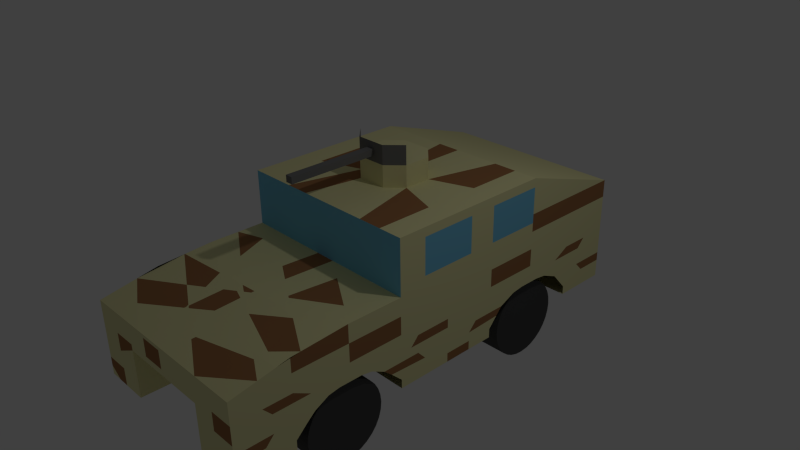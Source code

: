 # Source: Humvee.blend  (saved by Blender 2.74.0; exported with 4.5.12 LTS)
import bpy
from mathutils import Matrix  # noqa: F401  (used for matrix-valued properties, if any)

bpy.ops.wm.read_factory_settings(use_empty=True)
scene = bpy.context.scene
scene.name = 'Scene'

# ---- collections
col_collection_1 = bpy.data.collections.new('Collection 1'); scene.collection.children.link(col_collection_1)

# ---- materials (node trees are filled in below, after node groups)
mat_material = bpy.data.materials.new('Material')
mat_material.alpha_threshold = 0.0
mat_material.use_transparent_shadow = False
mat_material.diffuse_color = (0.8, 0.7652, 0.4087, 1.0)
mat_material.roughness = 0.5
mat_material.line_color = (0.0, 0.0, 0.0, 1.0)
mat_window = bpy.data.materials.new('Window')
mat_window.alpha_threshold = 0.0
mat_window.use_transparent_shadow = False
mat_window.diffuse_color = (0.2013, 0.5659, 0.8, 1.0)
mat_window.roughness = 0.5
mat_tire = bpy.data.materials.new('Tire')
mat_tire.alpha_threshold = 0.0
mat_tire.use_transparent_shadow = False
mat_tire.diffuse_color = (0.07324, 0.07324, 0.07324, 1.0)
mat_tire.roughness = 0.5
mat_gun = bpy.data.materials.new('Gun')
mat_gun.alpha_threshold = 0.0
mat_gun.use_transparent_shadow = False
mat_gun.diffuse_color = (0.1789, 0.1789, 0.1789, 1.0)
mat_gun.roughness = 0.5
mat_material_001 = bpy.data.materials.new('Material.001')
mat_material_001.alpha_threshold = 0.0
mat_material_001.use_transparent_shadow = False
mat_material_001.diffuse_color = (0.3506, 0.1682, 0.07216, 1.0)
mat_material_001.roughness = 0.5

# ---- material node trees

# ---- world
world_world = bpy.data.worlds.new('World'); scene.world = world_world
world_world.color = (0.05088, 0.05088, 0.05088)
world_world.use_sun_shadow = False
world_world.sun_shadow_jitter_overblur = 0.0
world_world.cycles.sampling_method = 'MANUAL'
world_world.cycles.sample_map_resolution = 256

# ---- cameras
cam_camera = bpy.data.cameras.new('Camera')
cam_camera.clip_end = 100.0
cam_camera.lens = 35.0
cam_camera.sensor_width = 32.0
cam_camera.sensor_height = 18.0
cam_camera.ortho_scale = 7.314
cam_camera.dof.focus_distance = 0.0
cam_camera.dof.aperture_fstop = 128.0

# ---- lights
light_lamp = bpy.data.lights.new('Lamp', 'POINT')
light_lamp.transmission_factor = 0.0
light_lamp.cutoff_distance = 30.0
light_lamp.energy = 100.0
light_lamp.shadow_buffer_clip_start = 1.001
light_lamp.shadow_soft_size = 0.1
light_lamp.shadow_maximum_resolution = 0.006
light_lamp.use_absolute_resolution = True
light_lamp.cycles.use_multiple_importance_sampling = False

# ---- meshes
me_cube_002 = bpy.data.meshes.new('Cube.002')
me_cube_002.from_pydata([(-0.9031, 2.111, -1.095), (-0.5601, 2.111, -1.095), (-0.9031, 2.1, -1.201), (-0.5601, 2.1, -1.201), (-0.9031, 2.069, -1.304), (-0.5601, 2.069, -1.304), (-0.9031, 2.019, -1.398), (-0.5601, 2.019, -1.398), (-0.9031, 1.951, -1.481), (-0.5601, 1.951, -1.481), (-0.9031, 1.868, -1.548), (-0.5601, 1.868, -1.548), (-0.9031, 1.774, -1.599), (-0.5601, 1.774, -1.599), (-0.9031, 1.672, -1.63), (-0.5601, 1.672, -1.63), (-0.9031, 1.565, -1.64), (-0.5601, 1.565, -1.64), (-0.9031, 1.459, -1.63), (-0.5601, 1.459, -1.63), (-0.9031, 1.357, -1.599), (-0.5601, 1.357, -1.599), (-0.9031, 1.263, -1.548), (-0.5601, 1.263, -1.548), (-0.9031, 1.18, -1.481), (-0.5601, 1.18, -1.481), (-0.9031, 1.112, -1.398), (-0.5601, 1.112, -1.398), (-0.9031, 1.062, -1.304), (-0.5601, 1.062, -1.304), (-0.9031, 1.031, -1.201), (-0.5601, 1.031, -1.201), (-0.9031, 1.02, -1.095), (-0.5601, 1.02, -1.095), (-0.9031, 1.031, -0.9887), (-0.5601, 1.031, -0.9887), (-0.9031, 1.062, -0.8864), (-0.5601, 1.062, -0.8864), (-0.9031, 1.112, -0.7921), (-0.5601, 1.112, -0.7921), (-0.9031, 1.18, -0.7095), (-0.5601, 1.18, -0.7095), (-0.9031, 1.263, -0.6417), (-0.5601, 1.263, -0.6417), (-0.9031, 1.357, -0.5913), (-0.5601, 1.357, -0.5913), (-0.9031, 1.459, -0.5603), (-0.5601, 1.459, -0.5603), (-0.9031, 1.565, -0.5498), (-0.5601, 1.565, -0.5498), (-0.9031, 1.672, -0.5603), (-0.5601, 1.672, -0.5603), (-0.9031, 1.774, -0.5913), (-0.5601, 1.774, -0.5913), (-0.9031, 1.868, -0.6417), (-0.5601, 1.868, -0.6417), (-0.9031, 1.951, -0.7095), (-0.5601, 1.951, -0.7095), (-0.9031, 2.019, -0.7921), (-0.5601, 2.019, -0.7921), (-0.9031, 2.069, -0.8864), (-0.5601, 2.069, -0.8864), (-0.9031, 2.1, -0.9887), (-0.5601, 2.1, -0.9887), (0.5995, 2.111, -1.095), (0.9425, 2.111, -1.095), (0.5995, 2.1, -1.201), (0.9425, 2.1, -1.201), (0.5995, 2.069, -1.304), (0.9425, 2.069, -1.304), (0.5995, 2.019, -1.398), (0.9425, 2.019, -1.398), (0.5995, 1.951, -1.481), (0.9425, 1.951, -1.481), (0.5995, 1.868, -1.548), (0.9425, 1.868, -1.548), (0.5995, 1.774, -1.599), (0.9425, 1.774, -1.599), (0.5995, 1.672, -1.63), (0.9425, 1.672, -1.63), (0.5995, 1.565, -1.64), (0.9425, 1.565, -1.64), (0.5995, 1.459, -1.63), (0.9425, 1.459, -1.63), (0.5995, 1.357, -1.599), (0.9425, 1.357, -1.599), (0.5995, 1.263, -1.548), (0.9425, 1.263, -1.548), (0.5995, 1.18, -1.481), (0.9425, 1.18, -1.481), (0.5995, 1.112, -1.398), (0.9425, 1.112, -1.398), (0.5995, 1.062, -1.304), (0.9425, 1.062, -1.304), (0.5995, 1.031, -1.201), (0.9425, 1.031, -1.201), (0.5995, 1.02, -1.095), (0.9425, 1.02, -1.095), (0.5995, 1.031, -0.9887), (0.9425, 1.031, -0.9887), (0.5995, 1.062, -0.8864), (0.9425, 1.062, -0.8864), (0.5995, 1.112, -0.7921), (0.9425, 1.112, -0.7921), (0.5995, 1.18, -0.7095), (0.9425, 1.18, -0.7095), (0.5995, 1.263, -0.6417), (0.9425, 1.263, -0.6417), (0.5995, 1.357, -0.5913), (0.9425, 1.357, -0.5913), (0.5995, 1.459, -0.5603), (0.9425, 1.459, -0.5603), (0.5995, 1.565, -0.5498), (0.9425, 1.565, -0.5498), (0.5995, 1.672, -0.5603), (0.9425, 1.672, -0.5603), (0.5995, 1.774, -0.5913), (0.9425, 1.774, -0.5913), (0.5995, 1.868, -0.6417), (0.9425, 1.868, -0.6417), (0.5995, 1.951, -0.7095), (0.9425, 1.951, -0.7095), (0.5995, 2.019, -0.7921), (0.9425, 2.019, -0.7921), (0.5995, 2.069, -0.8864), (0.9425, 2.069, -0.8864), (0.5995, 2.1, -0.9887), (0.9425, 2.1, -0.9887)], [], [(0, 1, 3, 2), (2, 3, 5, 4), (4, 5, 7, 6), (6, 7, 9, 8), (8, 9, 11, 10), (10, 11, 13, 12), (12, 13, 15, 14), (14, 15, 17, 16), (16, 17, 19, 18), (18, 19, 21, 20), (20, 21, 23, 22), (22, 23, 25, 24), (24, 25, 27, 26), (26, 27, 29, 28), (28, 29, 31, 30), (30, 31, 33, 32), (32, 33, 35, 34), (34, 35, 37, 36), (36, 37, 39, 38), (38, 39, 41, 40), (40, 41, 43, 42), (42, 43, 45, 44), (44, 45, 47, 46), (46, 47, 49, 48), (48, 49, 51, 50), (50, 51, 53, 52), (52, 53, 55, 54), (54, 55, 57, 56), (56, 57, 59, 58), (58, 59, 61, 60), (3, 1, 63, 61, 59, 57, 55, 53, 51, 49, 47, 45, 43, 41, 39, 37, 35, 33, 31, 29, 27, 25, 23, 21, 19, 17, 15, 13, 11, 9, 7, 5), (62, 63, 1, 0), (60, 61, 63, 62), (0, 2, 4, 6, 8, 10, 12, 14, 16, 18, 20, 22, 24, 26, 28, 30, 32, 34, 36, 38, 40, 42, 44, 46, 48, 50, 52, 54, 56, 58, 60, 62), (64, 65, 67, 66), (66, 67, 69, 68), (68, 69, 71, 70), (70, 71, 73, 72), (72, 73, 75, 74), (74, 75, 77, 76), (76, 77, 79, 78), (78, 79, 81, 80), (80, 81, 83, 82), (82, 83, 85, 84), (84, 85, 87, 86), (86, 87, 89, 88), (88, 89, 91, 90), (90, 91, 93, 92), (92, 93, 95, 94), (94, 95, 97, 96), (96, 97, 99, 98), (98, 99, 101, 100), (100, 101, 103, 102), (102, 103, 105, 104), (104, 105, 107, 106), (106, 107, 109, 108), (108, 109, 111, 110), (110, 111, 113, 112), (112, 113, 115, 114), (114, 115, 117, 116), (116, 117, 119, 118), (118, 119, 121, 120), (120, 121, 123, 122), (122, 123, 125, 124), (67, 65, 127, 125, 123, 121, 119, 117, 115, 113, 111, 109, 107, 105, 103, 101, 99, 97, 95, 93, 91, 89, 87, 85, 83, 81, 79, 77, 75, 73, 71, 69), (126, 127, 65, 64), (124, 125, 127, 126), (64, 66, 68, 70, 72, 74, 76, 78, 80, 82, 84, 86, 88, 90, 92, 94, 96, 98, 100, 102, 104, 106, 108, 110, 112, 114, 116, 118, 120, 122, 124, 126)])
me_cube_002.polygons.foreach_set('material_index', [2, 2, 2, 2, 2, 2, 2, 2, 2, 2, 2, 2, 2, 2, 2, 2, 2, 2, 2, 2, 2, 2, 2, 2, 2, 2, 2, 2, 2, 2, 2, 2, 2, 2, 2, 2, 2, 2, 2, 2, 2, 2, 2, 2, 2, 2, 2, 2, 2, 2, 2, 2, 2, 2, 2, 2, 2, 2, 2, 2, 2, 2, 2, 2, 2, 2, 2, 2])
me_cube_002.materials.append(mat_material)
me_cube_002.materials.append(mat_window)
me_cube_002.materials.append(mat_tire)
me_cube_002.materials.append(mat_gun)
me_cube_002.materials.append(mat_material_001)
me_cube_002.use_remesh_preserve_volume = False
me_cube_002.use_remesh_preserve_attributes = False
me_cube_002.use_mirror_vertex_groups = False
me_cube_002.update()
me_cube_001 = bpy.data.meshes.new('Cube.001')
me_cube_001.from_pydata([(-0.9031, -1.035, -1.095), (-0.5601, -1.035, -1.095), (-0.9031, -1.046, -1.201), (-0.5601, -1.046, -1.201), (-0.9031, -1.077, -1.304), (-0.5601, -1.077, -1.304), (-0.9031, -1.127, -1.398), (-0.5601, -1.127, -1.398), (-0.9031, -1.195, -1.481), (-0.5601, -1.195, -1.481), (-0.9031, -1.278, -1.548), (-0.5601, -1.278, -1.548), (-0.9031, -1.372, -1.599), (-0.5601, -1.372, -1.599), (-0.9031, -1.474, -1.63), (-0.5601, -1.474, -1.63), (-0.9031, -1.58, -1.64), (-0.5601, -1.58, -1.64), (-0.9031, -1.687, -1.63), (-0.5601, -1.687, -1.63), (-0.9031, -1.789, -1.599), (-0.5601, -1.789, -1.599), (-0.9031, -1.883, -1.548), (-0.5601, -1.883, -1.548), (-0.9031, -1.966, -1.481), (-0.5601, -1.966, -1.481), (-0.9031, -2.034, -1.398), (-0.5601, -2.034, -1.398), (-0.9031, -2.084, -1.304), (-0.5601, -2.084, -1.304), (-0.9031, -2.115, -1.201), (-0.5601, -2.115, -1.201), (-0.9031, -2.126, -1.095), (-0.5601, -2.126, -1.095), (-0.9031, -2.115, -0.9887), (-0.5601, -2.115, -0.9887), (-0.9031, -2.084, -0.8864), (-0.5601, -2.084, -0.8864), (-0.9031, -2.034, -0.7921), (-0.5601, -2.034, -0.7921), (-0.9031, -1.966, -0.7095), (-0.5601, -1.966, -0.7095), (-0.9031, -1.883, -0.6417), (-0.5601, -1.883, -0.6417), (-0.9031, -1.789, -0.5913), (-0.5601, -1.789, -0.5913), (-0.9031, -1.687, -0.5603), (-0.5601, -1.687, -0.5603), (-0.9031, -1.58, -0.5498), (-0.5601, -1.58, -0.5498), (-0.9031, -1.474, -0.5603), (-0.5601, -1.474, -0.5603), (-0.9031, -1.372, -0.5913), (-0.5601, -1.372, -0.5913), (-0.9031, -1.278, -0.6417), (-0.5601, -1.278, -0.6417), (-0.9031, -1.195, -0.7095), (-0.5601, -1.195, -0.7095), (-0.9031, -1.127, -0.7921), (-0.5601, -1.127, -0.7921), (-0.9031, -1.077, -0.8864), (-0.5601, -1.077, -0.8864), (-0.9031, -1.046, -0.9887), (-0.5601, -1.046, -0.9887), (0.5995, -1.035, -1.095), (0.9425, -1.035, -1.095), (0.5995, -1.046, -1.201), (0.9425, -1.046, -1.201), (0.5995, -1.077, -1.304), (0.9425, -1.077, -1.304), (0.5995, -1.127, -1.398), (0.9425, -1.127, -1.398), (0.5995, -1.195, -1.481), (0.9425, -1.195, -1.481), (0.5995, -1.278, -1.548), (0.9425, -1.278, -1.548), (0.5995, -1.372, -1.599), (0.9425, -1.372, -1.599), (0.5995, -1.474, -1.63), (0.9425, -1.474, -1.63), (0.5995, -1.58, -1.64), (0.9425, -1.58, -1.64), (0.5995, -1.687, -1.63), (0.9425, -1.687, -1.63), (0.5995, -1.789, -1.599), (0.9425, -1.789, -1.599), (0.5995, -1.883, -1.548), (0.9425, -1.883, -1.548), (0.5995, -1.966, -1.481), (0.9425, -1.966, -1.481), (0.5995, -2.034, -1.398), (0.9425, -2.034, -1.398), (0.5995, -2.084, -1.304), (0.9425, -2.084, -1.304), (0.5995, -2.115, -1.201), (0.9425, -2.115, -1.201), (0.5995, -2.126, -1.095), (0.9425, -2.126, -1.095), (0.5995, -2.115, -0.9887), (0.9425, -2.115, -0.9887), (0.5995, -2.084, -0.8864), (0.9425, -2.084, -0.8864), (0.5995, -2.034, -0.7921), (0.9425, -2.034, -0.7921), (0.5995, -1.966, -0.7095), (0.9425, -1.966, -0.7095), (0.5995, -1.883, -0.6417), (0.9425, -1.883, -0.6417), (0.5995, -1.789, -0.5913), (0.9425, -1.789, -0.5913), (0.5995, -1.687, -0.5603), (0.9425, -1.687, -0.5603), (0.5995, -1.58, -0.5498), (0.9425, -1.58, -0.5498), (0.5995, -1.474, -0.5603), (0.9425, -1.474, -0.5603), (0.5995, -1.372, -0.5913), (0.9425, -1.372, -0.5913), (0.5995, -1.278, -0.6417), (0.9425, -1.278, -0.6417), (0.5995, -1.195, -0.7095), (0.9425, -1.195, -0.7095), (0.5995, -1.127, -0.7921), (0.9425, -1.127, -0.7921), (0.5995, -1.077, -0.8864), (0.9425, -1.077, -0.8864), (0.5995, -1.046, -0.9887), (0.9425, -1.046, -0.9887)], [], [(0, 1, 3, 2), (2, 3, 5, 4), (4, 5, 7, 6), (6, 7, 9, 8), (8, 9, 11, 10), (10, 11, 13, 12), (12, 13, 15, 14), (14, 15, 17, 16), (16, 17, 19, 18), (18, 19, 21, 20), (20, 21, 23, 22), (22, 23, 25, 24), (24, 25, 27, 26), (26, 27, 29, 28), (28, 29, 31, 30), (30, 31, 33, 32), (32, 33, 35, 34), (34, 35, 37, 36), (36, 37, 39, 38), (38, 39, 41, 40), (40, 41, 43, 42), (42, 43, 45, 44), (44, 45, 47, 46), (46, 47, 49, 48), (48, 49, 51, 50), (50, 51, 53, 52), (52, 53, 55, 54), (54, 55, 57, 56), (56, 57, 59, 58), (58, 59, 61, 60), (3, 1, 63, 61, 59, 57, 55, 53, 51, 49, 47, 45, 43, 41, 39, 37, 35, 33, 31, 29, 27, 25, 23, 21, 19, 17, 15, 13, 11, 9, 7, 5), (62, 63, 1, 0), (60, 61, 63, 62), (0, 2, 4, 6, 8, 10, 12, 14, 16, 18, 20, 22, 24, 26, 28, 30, 32, 34, 36, 38, 40, 42, 44, 46, 48, 50, 52, 54, 56, 58, 60, 62), (64, 65, 67, 66), (66, 67, 69, 68), (68, 69, 71, 70), (70, 71, 73, 72), (72, 73, 75, 74), (74, 75, 77, 76), (76, 77, 79, 78), (78, 79, 81, 80), (80, 81, 83, 82), (82, 83, 85, 84), (84, 85, 87, 86), (86, 87, 89, 88), (88, 89, 91, 90), (90, 91, 93, 92), (92, 93, 95, 94), (94, 95, 97, 96), (96, 97, 99, 98), (98, 99, 101, 100), (100, 101, 103, 102), (102, 103, 105, 104), (104, 105, 107, 106), (106, 107, 109, 108), (108, 109, 111, 110), (110, 111, 113, 112), (112, 113, 115, 114), (114, 115, 117, 116), (116, 117, 119, 118), (118, 119, 121, 120), (120, 121, 123, 122), (122, 123, 125, 124), (67, 65, 127, 125, 123, 121, 119, 117, 115, 113, 111, 109, 107, 105, 103, 101, 99, 97, 95, 93, 91, 89, 87, 85, 83, 81, 79, 77, 75, 73, 71, 69), (126, 127, 65, 64), (124, 125, 127, 126), (64, 66, 68, 70, 72, 74, 76, 78, 80, 82, 84, 86, 88, 90, 92, 94, 96, 98, 100, 102, 104, 106, 108, 110, 112, 114, 116, 118, 120, 122, 124, 126)])
me_cube_001.polygons.foreach_set('material_index', [2, 2, 2, 2, 2, 2, 2, 2, 2, 2, 2, 2, 2, 2, 2, 2, 2, 2, 2, 2, 2, 2, 2, 2, 2, 2, 2, 2, 2, 2, 2, 2, 2, 2, 2, 2, 2, 2, 2, 2, 2, 2, 2, 2, 2, 2, 2, 2, 2, 2, 2, 2, 2, 2, 2, 2, 2, 2, 2, 2, 2, 2, 2, 2, 2, 2, 2, 2])
me_cube_001.materials.append(mat_material)
me_cube_001.materials.append(mat_window)
me_cube_001.materials.append(mat_tire)
me_cube_001.materials.append(mat_gun)
me_cube_001.materials.append(mat_material_001)
me_cube_001.use_remesh_preserve_volume = False
me_cube_001.use_remesh_preserve_attributes = False
me_cube_001.use_mirror_vertex_groups = False
me_cube_001.update()
me_cube = bpy.data.meshes.new('Cube')
me_cube.from_pydata([(1.0, 3.092, -1.0), (1.0, -3.092, -1.0), (1.0, 3.092, -0.375), (1.0, 0.0, -1.0), (0.875, 0.7729, -1.0), (1.0, 3.092, 0.0), (0.625, 0.7729, -1.0), (1.0, -3.092, 0.0), (1.0, -1.669e-06, 1.0), (1.0, -1.546, -0.375), (1.0, -7.153e-07, 0.0), (1.0, 0.9931, -0.625), (1.0, -2.089, -0.375), (1.0, 3.092, 0.5), (1.0, -1.389, -0.5), (1.0, -0.6158, -0.5), (1.0, -1.932, -0.25), (0.5, 3.092, -1.0), (1.0, 3.092, -0.5), (0.5, -3.092, -1.0), (1.0, -3.092, -0.5), (1.0, 1.546, 1.0), (1.0, -2.476, -0.5), (0.5, 3.092, 0.0), (0.5, -3.092, 0.0), (1.0, 1.546, -0.375), (1.0, -1.546, 0.0), (1.0, 1.546, 0.0), (1.0, -3.576e-07, -0.5), (1.0, -1.192e-06, 0.5), (1.0, -1.703, -0.5), (0.3109, 0.2001, 1.0), (0.5, 2.384e-07, -1.0), (1.0, -2.705, -0.25), (1.0, 1.009, -0.375), (1.0, 1.159, -0.25), (1.0, 0.3865, -0.25), (0.5, 1.546, 1.0), (1.0, 2.469, -0.5), (1.0, 1.546, 0.5), (1.0, 1.546, -0.5), (1.0, -1.546, -0.5), (1.0, 1.696, -0.5), (0.5, -3.092, -0.3337), (0.5, 3.092, -0.5), (0.5, 3.092, 0.5), (1.0, 1.396, -0.5), (1.0, -2.319, -1.0), (1.0, 0.623, -0.5), (0.5, 0.3865, -1.0), (1.0, 0.7729, -1.0), (1.0, 0.7729, -0.875), (1.0, 3.092, -0.25), (1.0, 0.3865, -0.75), (1.0, -3.092, -0.25), (1.0, 0.7729, 1.0), (0.625, 1.788e-07, -1.0), (0.25, 3.092, 0.0), (0.25, -3.092, 0.0), (1.0, 2.099, -0.625), (1.0, -2.319, 0.0), (1.0, 0.7729, 0.0), (1.0, -1.788e-07, -0.75), (1.0, -9.537e-07, 0.25), (0.5, -2.705, -1.0), (0.75, -1.371e-06, 1.0), (1.0, 2.319, -0.875), (1.0, 2.705, -0.75), (1.0, 2.082, -0.375), (1.0, -0.7729, -1.0), (1.0, 3.092, 0.25), (1.0, -3.092, 0.04729), (1.0, -0.7729, 1.0), (1.0, 2.319, -1.0), (0.75, 3.092, -1.0), (1.0, 3.092, -0.75), (0.75, -3.092, -1.0), (1.0, -3.092, -0.75), (1.0, -4.47e-07, -0.375), (0.75, 3.092, 0.0), (1.0, 2.705, -0.25), (0.75, -3.092, 0.0), (1.0, -3.092, -0.625), (1.0, -0.7729, 0.0), (1.0, 2.319, 0.0), (1.0, -5.364e-07, -0.25), (1.0, -1.431e-06, 0.75), (0.1555, -7.749e-07, 1.0), (0.75, 1.192e-07, -1.0), (1.0, 1.932, -0.25), (1.0, -2.05, -0.625), (0.75, -2.705, -1.0), (0.875, -2.319, -1.0), (0.5, -0.7729, -1.0), (0.5, -2.319, -1.0), (0.625, -2.319, -1.0), (0.75, 0.3865, -1.0), (0.5, 2.319, -1.0), (0.5, 0.7729, -1.0), (0.3109, 0.5728, 1.0), (0.75, 1.546, 1.0), (0.25, 1.546, 1.0), (0.875, 5.96e-08, -1.0), (0.5, -0.7729, 1.0), (1.0, -3.092, -0.875), (0.875, -3.092, -1.0), (1.0, 0.7729, 0.5), (1.0, 2.319, 0.5), (1.0, 1.546, 0.25), (1.0, 1.546, 0.75), (1.0, 1.231, -0.5208), (1.0, 1.861, -0.5208), (1.0, -0.3865, -0.25), (1.0, 1.546, -0.25), (1.0, -1.858, -0.5252), (1.0, -1.234, -0.5252), (1.0, -1.159, -0.25), (1.0, -1.546, -0.25), (0.625, -3.092, -1.0), (1.0, 3.092, -0.625), (0.5, -3.092, 0.04729), (1.0, -8.941e-08, -0.875), (0.25, -3.092, -0.3337), (0.75, -3.092, -0.5), (0.5, -3.092, -0.75), (0.5, -3.092, -0.25), (0.25, 3.092, -0.5), (0.75, 3.092, -0.5), (0.5, 3.092, -0.25), (0.5, 3.092, -0.75), (0.25, 3.092, 0.5), (0.75, 3.092, 0.5), (0.5, 3.092, 0.25), (1.0, 3.092, -0.875), (1.0, -0.7729, 0.5), (1.0, -1.546, 0.25), (1.0, 2.705, -1.0), (1.0, -0.7729, 0.75), (1.0, -0.7729, 0.25), (1.0, -2.319, 0.1966), (0.75, 3.092, 0.25), (0.75, 3.092, -0.75), (0.75, 3.092, -0.25), (0.25, 3.092, -0.25), (0.75, -3.092, -0.25), (0.75, -3.092, -0.75), (1.0, -2.319, -0.875), (1.0, 0.3865, -1.0), (0.75, -3.092, 0.04729), (0.25, -3.092, 0.04729), (1.0, -0.7729, -0.25), (1.0, -0.929, -0.7248), (1.0, -2.163, -0.7248), (1.0, 2.319, -0.25), (1.0, 2.19, -0.7292), (1.0, 0.9015, -0.7292), (1.0, 2.319, 0.75), (1.0, 2.319, 0.25), (1.0, 0.7729, 0.25), (0.25, -0.7729, 1.0), (0.75, -0.7729, 1.0), (1.0, -0.3865, -1.0), (0.75, 0.7729, 1.0), (0.75, 0.7729, -1.0), (0.75, 2.319, -1.0), (1.0, -2.705, -0.75), (0.75, -2.319, -1.0), (0.75, -0.7729, -1.0), (1.0, -1.042, -0.625), (1.0, -0.7729, -0.875), (1.0, -0.3865, -0.75), (0.1555, 0.7729, 1.0), (1.0, -2.682e-07, -0.625), (1.0, 0.7729, 0.75), (1.0, 0.7729, -0.25), (1.0, -2.319, -0.25), (1.0, -2.705, -1.0), (0.25, -3.092, -0.25), (1.0, -1.002, -0.375), (0.25, 3.092, 0.25), (1.0, -3.092, -0.375), (1.0, -1.818, -0.375), (1.0, -2.591, -0.375), (1.0, 1.278, -0.375), (1.0, 0.5047, -0.375), (0.875, -2.705, -1.0), (0.875, 0.3865, -1.0), (1.0, 0.3865, -0.875), (1.0, 2.587, -0.625), (1.0, 2.705, -0.875), (1.0, 2.587, -0.375), (1.0, 1.814, -0.375), (1.0, -2.705, -0.875), (1.0, -0.5011, -0.625), (1.0, -0.3865, -0.875), (1.0, -0.5011, -0.375), (1.0, -1.274, -0.375), (1.0, -2.591, -0.625), (1.0, 0.5047, -0.625), (0.625, 0.3865, -1.0), (0.625, -2.705, -1.0), (0.1555, -7.749e-07, 1.295), (0.3109, 0.2001, 1.295), (0.3109, 0.5728, 1.295), (0.1555, 0.7729, 1.295), (0.07773, -6.258e-07, 1.0), (0.07773, -6.258e-07, 1.295), (0.1555, -7.749e-07, 1.148), (0.1166, -7.004e-07, 1.0), (0.1166, -7.004e-07, 1.295), (0.1555, -7.749e-07, 1.221), (0.03887, -5.513e-07, 1.0), (0.03887, -5.513e-07, 1.295), (0.1555, -7.749e-07, 1.074), (0.1555, -7.749e-07, 1.295), (0.07773, -6.258e-07, 1.295), (0.1166, -7.004e-07, 1.295), (0.03887, -5.513e-07, 1.295), (0.1555, -7.749e-07, 1.556), (0.3109, 0.2001, 1.556), (0.1555, -7.749e-07, 1.556), (0.07773, -6.258e-07, 1.556), (0.1166, -7.004e-07, 1.556), (0.03887, -5.513e-07, 1.556), (0.2332, 0.1, 1.556), (0.136, -7.376e-07, 1.556), (0.0583, -5.886e-07, 1.556), (0.09717, -6.631e-07, 1.556), (0.01943, -5.141e-07, 1.556), (0.03887, -5.513e-07, 1.375), (0.03887, -5.513e-07, 1.465), (0.03887, -5.513e-07, 1.375), (0.03887, -5.513e-07, 1.465), (0.03887, -1.236, 1.375), (0.03887, -1.236, 1.465), (0.1555, -7.749e-07, 1.295), (0.3109, 0.2001, 1.295), (0.3109, 0.5728, 1.295), (0.1166, -7.004e-07, 1.295), (0.1555, 0.7729, 1.295), (0.03887, -5.513e-07, 1.295), (0.07773, -6.258e-07, 1.295), (-1.0, 3.092, -1.0), (-1.0, -3.092, -1.0), (-1.0, 3.092, -0.375), (-1.0, 0.0, -1.0), (-0.875, 0.7729, -1.0), (-1.0, 3.092, 0.0), (-0.625, 0.7729, -1.0), (-1.0, -3.092, 0.0), (-1.0, -1.669e-06, 1.0), (-1.0, -1.546, -0.375), (0.0, 3.092, 0.0), (0.0, -3.092, 0.0), (-1.0, -7.153e-07, 0.0), (5.804e-09, -4.768e-07, 1.0), (-1.0, 0.9931, -0.625), (-1.0, -2.089, -0.375), (-1.0, 3.092, 0.5), (-1.0, -1.389, -0.5), (-1.0, -0.6158, -0.5), (-1.0, -1.932, -0.25), (-0.5, 3.092, -1.0), (-1.0, 3.092, -0.5), (-0.5, -3.092, -1.0), (-1.0, -3.092, -0.5), (-1.0, 1.546, 1.0), (-1.0, -2.476, -0.5), (-0.5, 3.092, 0.0), (0.0, 3.092, 0.5), (0.0, 3.092, -0.5), (-0.5, -3.092, 0.0), (0.0, -3.092, -0.3337), (-1.0, 1.546, -0.375), (-1.0, -1.546, 0.0), (-1.0, 1.546, 0.0), (-1.0, -3.576e-07, -0.5), (-1.0, -1.192e-06, 0.5), (-1.0, -1.703, -0.5), (0.0, 1.546, 1.0), (-0.3109, 0.2001, 1.0), (-0.5, 2.384e-07, -1.0), (-1.0, -2.705, -0.25), (-1.0, 1.009, -0.375), (-1.0, 1.159, -0.25), (-1.0, 0.3865, -0.25), (-0.5, 1.546, 1.0), (-1.0, 2.469, -0.5), (-1.0, 1.546, 0.5), (-1.0, 1.546, -0.5), (-1.0, -1.546, -0.5), (-1.0, 1.696, -0.5), (-0.5, -3.092, -0.3337), (-0.5, 3.092, -0.5), (-0.5, 3.092, 0.5), (-1.0, 1.396, -0.5), (-1.0, -2.319, -1.0), (-1.0, 0.623, -0.5), (-0.5, 0.3865, -1.0), (-1.0, 0.7729, -1.0), (-1.0, 0.7729, -0.875), (-1.0, 3.092, -0.25), (-1.0, 0.3865, -0.75), (-1.0, -3.092, -0.25), (-1.0, 0.7729, 1.0), (-0.625, 1.788e-07, -1.0), (-0.25, 3.092, 0.0), (0.0, 3.092, -0.25), (-0.25, -3.092, 0.0), (-1.0, 2.099, -0.625), (0.0, -3.092, 0.04729), (-1.0, -2.319, 0.0), (-1.0, 0.7729, 0.0), (-1.0, -1.788e-07, -0.75), (-1.0, -9.537e-07, 0.25), (-0.5, -2.705, -1.0), (5.804e-09, 0.7729, 1.0), (-0.75, -1.371e-06, 1.0), (-1.0, 2.319, -0.875), (-1.0, 2.705, -0.75), (-1.0, 2.082, -0.375), (-1.0, -0.7729, -1.0), (-1.0, 3.092, 0.25), (-1.0, -3.092, 0.04729), (-1.0, -0.7729, 1.0), (-1.0, 2.319, -1.0), (-0.75, 3.092, -1.0), (-1.0, 3.092, -0.75), (-0.75, -3.092, -1.0), (-1.0, -3.092, -0.75), (-1.0, -4.47e-07, -0.375), (-0.75, 3.092, 0.0), (0.0, 3.092, 0.25), (-1.0, 2.705, -0.25), (-0.75, -3.092, 0.0), (0.0, -3.092, -0.25), (-1.0, -3.092, -0.625), (-1.0, -0.7729, 0.0), (-1.0, 2.319, 0.0), (-1.0, -5.364e-07, -0.25), (-1.0, -1.431e-06, 0.75), (0.0, -0.7729, 1.0), (-0.1555, -7.749e-07, 1.0), (-0.75, 1.192e-07, -1.0), (-1.0, 1.932, -0.25), (-1.0, -2.05, -0.625), (-0.75, -2.705, -1.0), (-0.875, -2.319, -1.0), (-0.5, -0.7729, -1.0), (-0.5, -2.319, -1.0), (-0.625, -2.319, -1.0), (-0.75, 0.3865, -1.0), (-0.5, 2.319, -1.0), (-0.5, 0.7729, -1.0), (-0.3109, 0.5728, 1.0), (-0.75, 1.546, 1.0), (-0.25, 1.546, 1.0), (-0.875, 5.96e-08, -1.0), (-0.5, -0.7729, 1.0), (-1.0, -3.092, -0.875), (-0.875, -3.092, -1.0), (-1.0, 0.7729, 0.5), (-1.0, 2.319, 0.5), (-1.0, 1.546, 0.25), (-1.0, 1.546, 0.75), (-1.0, 1.231, -0.5208), (-1.0, 1.861, -0.5208), (-1.0, -0.3865, -0.25), (-1.0, 1.546, -0.25), (-1.0, -1.858, -0.5252), (-1.0, -1.234, -0.5252), (-1.0, -1.159, -0.25), (-1.0, -1.546, -0.25), (-0.625, -3.092, -1.0), (-1.0, 3.092, -0.625), (-0.5, -3.092, 0.04729), (-1.0, -8.941e-08, -0.875), (-0.25, -3.092, -0.3337), (-0.75, -3.092, -0.5), (-0.5, -3.092, -0.75), (-0.5, -3.092, -0.25), (-0.25, 3.092, -0.5), (-0.75, 3.092, -0.5), (-0.5, 3.092, -0.25), (-0.5, 3.092, -0.75), (-0.25, 3.092, 0.5), (-0.75, 3.092, 0.5), (-0.5, 3.092, 0.25), (-1.0, 3.092, -0.875), (-1.0, -0.7729, 0.5), (-1.0, -1.546, 0.25), (-1.0, 2.705, -1.0), (-1.0, -0.7729, 0.75), (-1.0, -0.7729, 0.25), (-1.0, -2.319, 0.1966), (-0.75, 3.092, 0.25), (-0.75, 3.092, -0.75), (-0.75, 3.092, -0.25), (-0.25, 3.092, -0.25), (-0.75, -3.092, -0.25), (-0.75, -3.092, -0.75), (-1.0, -2.319, -0.875), (-1.0, 0.3865, -1.0), (-0.75, -3.092, 0.04729), (-0.25, -3.092, 0.04729), (-1.0, -0.7729, -0.25), (-1.0, -0.929, -0.7248), (-1.0, -2.163, -0.7248), (-1.0, 2.319, -0.25), (-1.0, 2.19, -0.7292), (-1.0, 0.9015, -0.7292), (-1.0, 2.319, 0.75), (-1.0, 2.319, 0.25), (-1.0, 0.7729, 0.25), (-0.25, -0.7729, 1.0), (-0.75, -0.7729, 1.0), (-1.0, -0.3865, -1.0), (-0.75, 0.7729, 1.0), (-0.75, 0.7729, -1.0), (-0.75, 2.319, -1.0), (-1.0, -2.705, -0.75), (-0.75, -2.319, -1.0), (-0.75, -0.7729, -1.0), (-1.0, -1.042, -0.625), (-1.0, -0.7729, -0.875), (-1.0, -0.3865, -0.75), (-0.1555, 0.7729, 1.0), (-1.0, -2.682e-07, -0.625), (-1.0, 0.7729, 0.75), (-1.0, 0.7729, -0.25), (-1.0, -2.319, -0.25), (-1.0, -2.705, -1.0), (-0.25, -3.092, -0.25), (-1.0, -1.002, -0.375), (-0.25, 3.092, 0.25), (-1.0, -3.092, -0.375), (-1.0, -1.818, -0.375), (-1.0, -2.591, -0.375), (-1.0, 1.278, -0.375), (-1.0, 0.5047, -0.375), (-0.875, -2.705, -1.0), (-0.875, 0.3865, -1.0), (-1.0, 0.3865, -0.875), (-1.0, 2.587, -0.625), (-1.0, 2.705, -0.875), (-1.0, 2.587, -0.375), (-1.0, 1.814, -0.375), (-1.0, -2.705, -0.875), (-1.0, -0.5011, -0.625), (-1.0, -0.3865, -0.875), (-1.0, -0.5011, -0.375), (-1.0, -1.274, -0.375), (-1.0, -2.591, -0.625), (-1.0, 0.5047, -0.625), (-0.625, 0.3865, -1.0), (-0.625, -2.705, -1.0), (5.804e-09, 0.7729, 1.295), (5.804e-09, -4.768e-07, 1.295), (-0.1555, -7.749e-07, 1.295), (-0.3109, 0.2001, 1.295), (-0.3109, 0.5728, 1.295), (-0.1555, 0.7729, 1.295), (-0.07773, -6.258e-07, 1.0), (-0.07773, -6.258e-07, 1.295), (5.804e-09, -4.768e-07, 1.148), (-0.1555, -7.749e-07, 1.148), (-0.1166, -7.004e-07, 1.0), (-0.1166, -7.004e-07, 1.295), (5.804e-09, -4.768e-07, 1.074), (-0.1555, -7.749e-07, 1.221), (-0.03887, -5.513e-07, 1.0), (-0.03887, -5.513e-07, 1.295), (5.804e-09, -4.768e-07, 1.221), (-0.1555, -7.749e-07, 1.074), (5.804e-09, -4.768e-07, 1.295), (-0.1555, -7.749e-07, 1.295), (-0.07773, -6.258e-07, 1.295), (-0.1166, -7.004e-07, 1.295), (-0.03887, -5.513e-07, 1.295), (-0.1555, -7.749e-07, 1.556), (-0.3109, 0.2001, 1.556), (5.804e-09, -4.768e-07, 1.556), (-0.1555, -7.749e-07, 1.556), (-0.07773, -6.258e-07, 1.556), (-0.1166, -7.004e-07, 1.556), (-0.03887, -5.513e-07, 1.556), (-0.2332, 0.1, 1.556), (-0.136, -7.376e-07, 1.556), (-0.0583, -5.886e-07, 1.556), (-0.09717, -6.631e-07, 1.556), (-0.01943, -5.141e-07, 1.556), (-0.03887, -5.513e-07, 1.375), (-0.03887, -5.513e-07, 1.465), (5.804e-09, -4.768e-07, 1.465), (5.804e-09, -4.768e-07, 1.375), (-0.03887, -5.513e-07, 1.375), (-0.03887, -5.513e-07, 1.465), (5.804e-09, -4.768e-07, 1.465), (5.804e-09, -4.768e-07, 1.375), (-0.03887, -1.236, 1.375), (-0.03887, -1.236, 1.465), (5.804e-09, -1.236, 1.465), (5.804e-09, -1.236, 1.375), (5.804e-09, 0.7729, 1.295), (5.804e-09, -4.768e-07, 1.295), (-0.1555, -7.749e-07, 1.295), (-0.3109, 0.2001, 1.295), (-0.3109, 0.5728, 1.295), (-0.1166, -7.004e-07, 1.295), (-0.1555, 0.7729, 1.295), (-0.03887, -5.513e-07, 1.295), (-0.07773, -6.258e-07, 1.295), (-1.0, 0.3865, 1.0), (-1.0, -1.311e-06, 0.625), (-1.0, 0.3865, 0.5), (-1.0, 1.546, 0.625), (-1.0, 1.159, 1.0), (-1.0, -1.073e-06, 0.375), (-1.0, -0.3865, 1.0), (-1.0, -1.55e-06, 0.875), (-1.0, 1.159, 0.5), (-1.0, 1.546, 0.375), (-1.0, 1.546, 0.875), (-1.0, -0.3865, 0.5), (-1.0, -0.3865, 0.75), (-1.0, -0.7729, 0.625), (-1.0, -0.7729, 0.875), (-1.0, -0.3865, 0.25), (-1.0, -0.7729, 0.375), (-1.0, 0.3865, 0.25), (-1.0, 1.159, 0.25), (-1.0, 0.7729, 0.375), (-1.0, 0.3865, 0.75), (-1.0, 1.159, 0.75), (-1.0, 0.7729, 0.625), (-1.0, 0.7729, 0.875), (-1.0, 1.159, 0.875), (-1.0, 1.159, 0.625), (-1.0, 0.3865, 0.625), (-1.0, 1.159, 0.375), (-1.0, -0.3865, 0.375), (-1.0, -0.3865, 0.875), (-1.0, -0.3865, 0.625), (-1.0, 0.3865, 0.375), (-1.0, 0.3865, 0.875), (1.0, 0.3865, 1.0), (1.0, -1.311e-06, 0.625), (1.0, 0.3865, 0.5), (1.0, 1.546, 0.625), (1.0, 1.159, 1.0), (1.0, -1.073e-06, 0.375), (1.0, -0.3865, 1.0), (1.0, -1.55e-06, 0.875), (1.0, 1.159, 0.5), (1.0, 1.546, 0.375), (1.0, 1.546, 0.875), (1.0, -0.3865, 0.5), (1.0, -0.3865, 0.75), (1.0, -0.7729, 0.625), (1.0, -0.7729, 0.875), (1.0, -0.3865, 0.25), (1.0, -0.7729, 0.375), (1.0, 0.3865, 0.25), (1.0, 1.159, 0.25), (1.0, 0.7729, 0.375), (1.0, 0.3865, 0.75), (1.0, 1.159, 0.75), (1.0, 0.7729, 0.625), (1.0, 0.7729, 0.875), (1.0, 1.159, 0.875), (1.0, 1.159, 0.625), (1.0, 0.3865, 0.625), (1.0, 1.159, 0.375), (1.0, -0.3865, 0.375), (1.0, -0.3865, 0.875), (1.0, -0.3865, 0.625), (1.0, 0.3865, 0.375), (1.0, 0.3865, 0.875), (0.3903, -0.7729, 0.25), (0.09789, -0.7729, 0.25), (-0.1155, -0.7729, 0.25), (-0.7897, -0.7729, 0.25), (1.0, -2.499, 0.1618), (1.0, -2.732, 0.1169), (-0.33, -3.092, 0.04729), (-1.0, -2.601, 0.1421), (-1.0, -2.604, 0.1414), (1.0, -1.151, 0.25), (0.5534, -3.092, 0.04729), (-1.0, -1.151, 0.25), (-0.09043, -3.092, 0.04729), (1.0, -1.759, 0.2353), (1.0, -2.184, 0.206), (0.1028, -3.092, 0.04729), (-1.0, -1.939, 0.2228), (-1.0, -1.948, 0.2222), (0.3252, -1.662, 0.2349), (0.6893, -2.494, 0.1473), (-0.2642, -2.534, 0.1326), (-0.2722, -2.54, 0.1316), (0.5689, -2.616, 0.126), (-0.5792, -1.498, 0.2394), (-0.7158, -1.029, 0.25), (-0.5567, -0.9614, 0.25), (-0.4638, -1.891, 0.2262), (-0.4938, -1.789, 0.2296), (-0.3169, -1.878, 0.2271), (-0.209, -1.927, 0.2194), (-0.2222, -2.055, 0.2012), (-0.2667, -2.488, 0.1396), (-0.2821, -2.477, 0.1414), (-0.3796, -2.163, 0.1869), (-0.5497, -2.28, 0.1715), (-0.1045, -1.975, 0.2129), (0.007762, -2.027, 0.2061), (0.2904, -2.898, 0.07692), (-0.3078, -2.88, 0.07974), (-0.524, -2.951, 0.07454), (-0.6659, -2.847, 0.09449), (0.7582, -1.334, 0.2446), (0.3657, -0.9991, 0.2461), (0.296, -1.638, 0.235), (0.2906, -1.688, 0.2341), (0.0888, -1.841, 0.2296), (0.01998, -1.889, 0.2241), (0.01235, -1.977, 0.2135), (-0.0439, -1.934, 0.219), (-0.1383, -1.862, 0.2282), (0.02366, -1.847, 0.2292), (0.05171, -1.443, 0.2378), (-0.1558, -1.277, 0.2402), (-0.1984, -1.812, 0.2297), (-0.203, -1.867, 0.2278), (0.1443, -2.791, 0.09336), (0.2755, -1.824, 0.2308), (0.5032, -1.804, 0.2322), (0.5974, -1.876, 0.2272), (0.7079, -1.785, 0.2335), (0.1515, -2.739, 0.1013), (0.09681, -2.756, 0.09871), (-0.06377, -2.805, 0.09118), (-0.04921, -2.648, 0.1152), (-0.2345, -2.512, 0.136), (-0.02176, -2.349, 0.159), (0.2316, -2.158, 0.1899), (0.2409, -2.151, 0.1911), (0.2334, -2.146, 0.1918), (0.2351, -2.133, 0.1934), (0.2538, -2.141, 0.1924), (0.7892, -2.394, 0.1661), (0.7719, -2.557, 0.1392), (0.1878, -2.111, 0.1963), (-0.2697, -2.516, 0.1353), (-0.1697, -2.837, 0.08621)], [], [(111, 68, 191, 42), (179, 57, 252, 332), (90, 114, 22, 197), (177, 58, 253, 335), (34, 174, 36, 184), (175, 60, 7, 54, 33), (174, 61, 10, 85, 36), (577, 545, 8, 552), (42, 191, 25, 40), (99, 171, 204, 203), (152, 90, 197, 165), (165, 197, 82, 77), (91, 76, 118, 200), (95, 200, 64, 94), (200, 118, 19, 64), (11, 110, 48, 198), (199, 56, 32, 49), (162, 99, 31, 65), (2, 52, 80, 190), (18, 2, 190, 38), (38, 190, 68, 111), (576, 547, 29, 550), (157, 107, 39, 554, 108), (269, 279, 21, 13), (198, 48, 28, 172), (146, 152, 165, 192), (153, 84, 27, 113, 89), (197, 22, 20, 82), (47, 146, 192, 176), (150, 83, 26, 117, 116), (110, 34, 184, 48), (48, 184, 78, 28), (25, 113, 35, 183), (1, 104, 105), (145, 123, 43, 124), (144, 81, 24, 125), (143, 126, 270, 307), (142, 127, 44, 128), (141, 74, 17, 129), (140, 79, 23, 132), (133, 75, 67, 189), (0, 133, 189, 136), (136, 189, 66, 73), (119, 18, 38, 188), (575, 557, 137, 558), (574, 551, 72, 559), (83, 138, 587, 135, 26), (10, 63, 560, 138, 83), (573, 556, 134, 561), (60, 139, 582, 583, 71, 7), (26, 135, 591, 592, 139, 60), (75, 119, 188, 67), (131, 140, 132, 45), (13, 70, 140, 131), (70, 5, 79, 140), (127, 141, 129, 44), (18, 119, 75, 141, 127), (75, 133, 0, 74, 141), (79, 142, 128, 23), (5, 52, 142, 79), (52, 2, 18, 127, 142), (57, 143, 307, 252), (23, 128, 143, 57), (128, 44, 126, 143), (123, 144, 125, 43), (20, 180, 54, 144, 123), (54, 7, 81, 144), (76, 145, 124, 19, 118), (104, 77, 145, 76, 105), (77, 82, 20, 123, 145), (178, 150, 116, 196), (115, 178, 196, 14), (14, 196, 9, 41), (40, 25, 183, 46), (46, 183, 34, 110), (12, 175, 33, 182), (81, 148, 588, 120, 24), (7, 71, 148, 81), (114, 12, 182, 22), (58, 149, 593, 310, 253), (24, 120, 149, 58), (22, 182, 180, 20), (196, 116, 117, 9), (195, 112, 150, 178), (85, 10, 83, 150, 112), (194, 170, 151, 169), (193, 15, 115, 168), (192, 165, 77, 104), (176, 192, 104, 1), (191, 89, 113, 25), (190, 80, 153, 68), (52, 5, 84, 153, 80), (189, 67, 154, 66), (188, 38, 111, 59), (187, 53, 62, 121), (68, 153, 89, 191), (107, 156, 109, 548, 39), (21, 555, 109, 156, 13), (13, 21, 156, 107), (84, 157, 108, 27), (5, 70, 157, 84), (70, 13, 107, 157), (61, 158, 562, 63, 10), (27, 108, 563, 158, 61), (572, 553, 106, 564), (67, 188, 59, 154), (31, 87, 159, 103), (87, 208, 205, 211, 255, 341, 159), (51, 155, 53, 187), (8, 65, 160, 72, 551), (65, 31, 103, 160), (50, 51, 187, 147), (147, 187, 121, 3), (147, 3, 102, 186), (55, 162, 65, 8, 545), (21, 100, 162, 55, 549), (100, 37, 99, 162), (6, 199, 49, 98), (186, 102, 88, 96), (74, 164, 97, 17), (0, 136, 73, 164, 74), (78, 85, 112, 195), (28, 78, 195, 15), (53, 198, 172, 62), (166, 91, 200, 95), (185, 105, 76, 91), (88, 167, 93, 32, 56), (161, 69, 167, 88, 102), (15, 195, 178, 115), (121, 62, 170, 194), (163, 96, 199, 6), (272, 270, 126, 44, 43, 122), (96, 88, 56, 199), (3, 121, 194, 161), (155, 11, 198, 53), (161, 194, 169, 69), (171, 316, 456, 204), (37, 101, 171, 99), (101, 279, 316, 171), (50, 147, 186, 4), (4, 186, 96, 163), (176, 1, 105, 185), (571, 565, 86, 546), (570, 566, 173, 567), (569, 549, 55, 568), (184, 36, 85, 78), (183, 35, 174, 34), (113, 27, 61, 174, 35), (182, 33, 54, 180), (181, 16, 175, 12), (117, 26, 60, 175, 16), (9, 117, 16, 181), (41, 9, 181, 30), (30, 181, 12, 114), (122, 177, 335, 272), (43, 125, 177, 122), (125, 24, 58, 177), (172, 28, 15, 193), (62, 172, 193, 170), (170, 193, 168, 151), (130, 179, 332, 269), (45, 132, 179, 130), (132, 23, 57, 179), (47, 176, 185, 92), (92, 185, 91, 166), (3, 161, 102), (49, 32, 93, 94, 64, 19, 124, 43, 44, 129, 17, 97, 98), (206, 209, 238, 241), (457, 212, 240, 504), (31, 99, 203, 202), (87, 31, 202, 201, 210, 207, 213), (457, 212, 217, 474), (206, 209, 216, 215), (212, 206, 215, 217), (209, 201, 214, 216), (494, 229, 231, 498), (201, 202, 219, 224, 218), (474, 217, 229, 494), (498, 231, 233, 502), (230, 493, 497, 232), (229, 230, 232, 231), (502, 233, 234, 501), (232, 497, 501, 234), (231, 232, 234, 233), (239, 503, 504, 240, 241, 238, 235), (237, 239, 235, 236), (212, 206, 241, 240), (204, 456, 503, 239), (203, 204, 239, 237), (209, 201, 235, 238), (202, 203, 237, 236), (201, 202, 236, 235), (366, 291, 446, 320), (434, 332, 252, 306), (345, 452, 267, 369), (432, 335, 253, 308), (283, 439, 285, 429), (430, 282, 303, 249, 311), (429, 285, 339, 254, 312), (544, 519, 250, 512), (291, 289, 273, 446), (354, 460, 461, 426), (407, 420, 452, 345), (420, 329, 336, 452), (346, 455, 373, 328), (350, 349, 315, 455), (455, 315, 264, 373), (256, 453, 297, 365), (454, 298, 281, 305), (417, 317, 280, 354), (244, 445, 333, 301), (263, 287, 445, 244), (287, 366, 320, 445), (543, 517, 277, 514), (412, 363, 521, 288, 362), (269, 258, 266, 279), (453, 427, 276, 297), (401, 447, 420, 407), (408, 344, 368, 275, 338), (452, 336, 265, 267), (296, 431, 447, 401), (405, 371, 372, 274, 337), (365, 297, 439, 283), (297, 276, 330, 439), (273, 438, 284, 368), (243, 360, 359), (400, 379, 292, 378), (399, 380, 271, 334), (398, 307, 270, 381), (397, 383, 293, 382), (396, 384, 262, 326), (395, 387, 268, 331), (388, 444, 319, 327), (242, 391, 444, 388), (391, 325, 318, 444), (374, 443, 287, 263), (542, 525, 392, 524), (541, 526, 324, 518), (337, 274, 390, 589, 393), (254, 337, 393, 527, 314), (540, 528, 389, 523), (311, 249, 323, 586, 585, 394), (274, 311, 394, 595, 594, 390), (327, 319, 443, 374), (386, 294, 387, 395), (258, 386, 395, 322), (322, 395, 331, 247), (382, 293, 384, 396), (263, 382, 396, 327, 374), (327, 396, 326, 242, 388), (331, 268, 383, 397), (247, 331, 397, 301), (301, 397, 382, 263, 244), (306, 252, 307, 398), (268, 306, 398, 383), (383, 398, 381, 293), (378, 292, 380, 399), (265, 378, 399, 303, 435), (303, 399, 334, 249), (328, 373, 264, 379, 400), (359, 360, 328, 400, 329), (329, 400, 378, 265, 336), (433, 451, 371, 405), (370, 259, 451, 433), (259, 290, 251, 451), (289, 295, 438, 273), (295, 365, 283, 438), (257, 437, 282, 430), (334, 271, 375, 403), (249, 334, 403, 323), (369, 267, 437, 257), (308, 253, 310, 590, 404), (271, 308, 404, 584, 375), (267, 265, 435, 437), (451, 251, 372, 371), (450, 433, 405, 367), (339, 367, 405, 337, 254), (449, 424, 406, 425), (448, 423, 370, 260), (447, 359, 329, 420), (431, 243, 359, 447), (446, 273, 368, 344), (445, 320, 408, 333), (301, 333, 408, 338, 247), (444, 318, 409, 319), (443, 309, 366, 287), (442, 376, 313, 302), (320, 446, 344, 408), (362, 288, 515, 364, 411), (266, 258, 411, 364, 522), (258, 362, 411, 266), (338, 275, 363, 412), (247, 338, 412, 322), (322, 412, 362, 258), (312, 254, 314, 529, 413), (275, 312, 413, 530, 363), (539, 531, 361, 520), (319, 409, 309, 443), (280, 358, 414, 342), (342, 414, 341, 255, 470, 462, 466), (300, 442, 302, 410), (250, 518, 324, 415, 317), (317, 415, 358, 280), (299, 402, 442, 300), (402, 245, 376, 442), (402, 441, 357, 245), (304, 512, 250, 317, 417), (266, 516, 304, 417, 355), (355, 417, 354, 286), (248, 353, 298, 454), (441, 351, 343, 357), (326, 262, 352, 419), (242, 326, 419, 325, 391), (330, 450, 367, 339), (276, 260, 450, 330), (302, 313, 427, 453), (421, 350, 455, 346), (440, 346, 328, 360), (343, 305, 281, 348, 422), (416, 357, 343, 422, 321), (260, 370, 433, 450), (376, 449, 425, 313), (418, 248, 454, 351), (272, 377, 292, 293, 381, 270), (351, 454, 305, 343), (245, 416, 449, 376), (410, 302, 453, 256), (416, 321, 424, 449), (426, 461, 456, 316), (286, 354, 426, 356), (356, 426, 316, 279), (299, 246, 441, 402), (246, 418, 351, 441), (431, 440, 360, 243), (538, 513, 340, 532), (537, 534, 428, 533), (536, 535, 304, 516), (439, 330, 339, 285), (438, 283, 429, 284), (368, 284, 429, 312, 275), (437, 435, 303, 282), (436, 257, 430, 261), (372, 261, 430, 311, 274), (251, 436, 261, 372), (290, 278, 436, 251), (278, 369, 257, 436), (377, 272, 335, 432), (292, 377, 432, 380), (380, 432, 308, 271), (427, 448, 260, 276), (313, 425, 448, 427), (425, 406, 423, 448), (385, 269, 332, 434), (294, 385, 434, 387), (387, 434, 306, 268), (296, 347, 440, 431), (347, 421, 346, 440), (245, 357, 416), (298, 353, 352, 262, 384, 293, 292, 379, 264, 315, 349, 348, 281), (463, 511, 508, 467), (457, 504, 510, 471), (280, 459, 460, 354), (342, 473, 465, 469, 458, 459, 280), (316, 456, 457, 472, 464, 468, 255), (215, 216, 214, 220, 225, 222, 227, 221, 226, 223, 228, 481, 490, 485, 488, 483, 489, 484, 487, 482, 475, 477, 476, 478, 491, 492, 493, 230, 229, 217), (457, 474, 478, 471), (463, 476, 477, 467), (471, 478, 476, 463), (467, 477, 475, 458), (494, 498, 495, 491), (458, 479, 486, 480, 459), (474, 494, 491, 478), (498, 502, 499, 495), (492, 496, 497, 493), (491, 495, 496, 492), (502, 501, 500, 499), (496, 500, 501, 497), (495, 499, 500, 496), (509, 505, 508, 511, 510, 504, 503), (507, 506, 505, 509), (471, 510, 511, 463), (461, 509, 503, 456), (460, 507, 509, 461), (467, 508, 505, 458), (459, 506, 507, 460), (458, 505, 506, 459), (456, 503, 504, 457), (134, 558, 137, 559, 72, 160, 103, 159, 341, 414, 358, 415, 324, 526, 392, 525, 389, 528, 393, 581, 580, 579, 578, 138, 561), (585, 612, 595, 394), (210, 201, 209, 206, 212, 457, 471, 463, 467, 458, 469, 465, 473, 342, 466, 462, 470, 255, 211, 205, 208, 87, 213, 207), (522, 536, 516, 266), (364, 533, 536, 522), (533, 428, 535, 536), (515, 537, 533, 364), (288, 520, 537, 515), (520, 361, 534, 537), (534, 538, 532, 428), (361, 514, 538, 534), (514, 277, 513, 538), (521, 539, 520, 288), (363, 530, 539, 521), (530, 413, 531, 539), (517, 540, 523, 277), (314, 527, 540, 517), (527, 393, 528, 540), (519, 541, 518, 250), (340, 524, 541, 519), (524, 392, 526, 541), (513, 542, 524, 340), (277, 523, 542, 513), (523, 389, 525, 542), (531, 543, 514, 361), (413, 529, 543, 531), (529, 314, 517, 543), (535, 544, 512, 304), (428, 532, 544, 535), (532, 340, 519, 544), (566, 569, 568, 173), (109, 555, 569, 566), (555, 21, 549, 569), (553, 570, 567, 106), (39, 548, 570, 553), (548, 109, 566, 570), (547, 571, 546, 29), (106, 567, 571, 547), (567, 173, 565, 571), (563, 572, 564, 158), (108, 554, 572, 563), (554, 39, 553, 572), (560, 573, 561, 138), (63, 550, 573, 560), (550, 29, 556, 573), (557, 574, 559, 137), (86, 552, 574, 557), (552, 8, 551, 574), (556, 575, 558, 134), (29, 546, 575, 556), (546, 86, 557, 575), (562, 576, 550, 63), (158, 564, 576, 562), (564, 106, 547, 576), (565, 577, 552, 86), (173, 568, 577, 565), (568, 55, 545, 577), (587, 138, 578), (583, 588, 148, 71), (588, 615, 593, 149, 120), (589, 601, 602), (581, 603, 580), (581, 602, 603), (393, 589, 602, 581), (584, 616, 617), (323, 618, 586), (323, 617, 618), (375, 584, 617, 323, 403), (632, 627, 631), (631, 627, 628, 629, 630), (615, 633, 593), (637, 635, 636), (626, 613, 614, 625), (623, 634, 622), (637, 135, 619, 596, 635), (596, 621, 622), (635, 596, 622, 634), (596, 619, 620, 621), (135, 587, 619), (639, 633, 638), (642, 609, 652, 598), (612, 610, 611), (592, 591, 637, 636), (610, 652, 609), (590, 653, 616, 584, 404), (591, 135, 637), (647, 634, 623, 624, 625, 651), (649, 592, 636, 648), (648, 636, 635, 634, 647), (646, 644, 645), (647, 651, 646), (651, 625, 614), (646, 651, 614, 643, 644), (643, 614, 613, 608, 609, 642), (613, 626, 627, 632, 607), (608, 613, 607), (616, 599, 618, 617), (652, 599, 598), (618, 599, 652, 610, 612, 585, 586), (653, 598, 599, 616), (639, 640, 590, 310, 593, 633), (641, 642, 598, 653, 640), (640, 653, 590), (645, 648, 647, 646), (639, 641, 640), (615, 600, 638, 633), (600, 650, 597), (582, 650, 583), (583, 650, 600, 615, 588), (592, 649, 582, 139), (582, 649, 597, 650), (649, 648, 645, 597), (641, 643, 642), (639, 638, 644, 643, 641), (638, 600, 597, 645, 644), (630, 580, 603), (624, 626, 625), (620, 579, 629, 621), (624, 628, 627, 626), (623, 628, 624), (621, 629, 628, 623, 622), (629, 579, 580, 630), (620, 578, 579), (619, 587, 578, 620), (631, 630, 603, 602, 601), (605, 601, 589, 390), (607, 632, 606), (632, 631, 601, 605, 606), (604, 605, 390, 594), (611, 610, 609, 608), (604, 606, 605), (612, 611, 604, 594, 595), (611, 608, 607, 606, 604)])
me_cube.polygons.foreach_set('material_index', [0, 0, 0, 0, 0, 0, 0, 0, 0, 0, 0, 4, 0, 0, 0, 0, 0, 0, 0, 0, 0, 1, 4, 0, 0, 0, 0, 0, 0, 4, 0, 0, 0, 0, 0, 0, 4, 0, 0, 0, 0, 0, 0, 0, 0, 0, 0, 0, 0, 0, 4, 4, 0, 0, 0, 0, 4, 0, 4, 0, 0, 0, 0, 0, 0, 4, 0, 0, 0, 0, 0, 0, 0, 0, 0, 4, 0, 0, 0, 0, 0, 0, 0, 0, 0, 0, 0, 0, 0, 0, 4, 0, 0, 0, 0, 0, 0, 0, 0, 0, 0, 4, 0, 0, 1, 0, 0, 0, 0, 0, 4, 0, 4, 0, 0, 0, 4, 0, 0, 0, 0, 0, 4, 0, 0, 0, 0, 0, 0, 0, 0, 0, 0, 0, 4, 0, 0, 0, 0, 0, 0, 0, 1, 1, 0, 0, 0, 4, 0, 0, 0, 0, 0, 0, 0, 0, 0, 0, 0, 4, 0, 4, 0, 0, 0, 0, 0, 0, 0, 0, 0, 0, 0, 0, 0, 0, 3, 3, 3, 0, 0, 3, 3, 3, 0, 0, 0, 0, 0, 0, 0, 0, 0, 0, 0, 4, 0, 0, 0, 0, 0, 0, 0, 4, 0, 0, 0, 0, 0, 4, 0, 4, 0, 1, 0, 0, 0, 4, 0, 0, 0, 0, 0, 0, 0, 0, 0, 0, 0, 0, 4, 0, 0, 0, 0, 0, 0, 0, 0, 0, 0, 0, 0, 0, 0, 4, 0, 0, 0, 0, 0, 0, 4, 0, 0, 0, 4, 0, 0, 0, 4, 0, 0, 0, 0, 0, 0, 0, 0, 0, 0, 0, 0, 0, 0, 0, 4, 0, 0, 0, 0, 0, 0, 0, 4, 0, 0, 0, 4, 0, 0, 0, 4, 0, 0, 0, 1, 0, 4, 0, 0, 0, 0, 0, 0, 0, 0, 0, 0, 0, 0, 0, 0, 0, 0, 4, 0, 0, 0, 0, 4, 4, 0, 0, 0, 0, 0, 4, 0, 0, 4, 0, 0, 0, 1, 1, 0, 0, 0, 4, 0, 0, 4, 0, 0, 0, 0, 0, 0, 0, 0, 0, 0, 0, 4, 0, 0, 0, 0, 0, 0, 0, 0, 0, 3, 0, 0, 0, 0, 0, 3, 3, 3, 0, 0, 3, 3, 3, 0, 0, 0, 0, 0, 0, 0, 0, 0, 1, 0, 0, 0, 1, 1, 1, 1, 1, 0, 0, 1, 1, 0, 0, 1, 0, 0, 0, 1, 0, 1, 1, 4, 0, 0, 0, 0, 0, 1, 1, 1, 0, 1, 1, 1, 1, 0, 0, 0, 0, 1, 0, 0, 1, 0, 1, 0, 0, 1, 1, 0, 0, 0, 1, 0, 0, 0, 0, 0, 4, 0, 0, 0, 0, 0, 0, 0, 0, 0, 0, 0, 0, 0, 0, 0, 0, 4, 0, 0, 0, 0, 0, 0, 0, 0, 0, 4, 0, 0, 0, 0, 0, 4, 0, 0, 0, 0, 4, 0, 0, 0, 0, 0, 0, 4, 0, 0, 4, 0, 0, 0, 0, 0, 0, 0, 0, 0, 4, 0, 0, 4, 0, 0, 0, 0, 0, 0, 0, 0, 0, 4, 0])
me_cube.materials.append(mat_material)
me_cube.materials.append(mat_window)
me_cube.materials.append(mat_tire)
me_cube.materials.append(mat_gun)
me_cube.materials.append(mat_material_001)
me_cube.use_remesh_preserve_volume = False
me_cube.use_remesh_preserve_attributes = False
me_cube.use_mirror_vertex_groups = False
me_cube.update()

# ---- objects
ob_tirerear = bpy.data.objects.new('TireRear', me_cube_002)
ob_tirefront = bpy.data.objects.new('TireFront', me_cube_001)
ob_humvee_body = bpy.data.objects.new('Humvee body', me_cube)
ob_lamp = bpy.data.objects.new('Lamp', light_lamp)
ob_camera = bpy.data.objects.new('Camera', cam_camera)

# ---- transforms, parenting, visibility, modifiers, constraints
ob_tirerear.location = (0.0, 0.0, 0.0)
ob_tirerear.scale = (1.33, 1.0, 1.0)
ob_tirerear.lock_rotations_4d = False
ob_tirerear.empty_display_type = 'ARROWS'
ob_tirerear.lineart.crease_threshold = 0.0
ob_tirefront.location = (0.0, 0.0, 0.0)
ob_tirefront.scale = (1.33, 1.0, 1.0)
ob_tirefront.lock_rotations_4d = False
ob_tirefront.empty_display_type = 'ARROWS'
ob_tirefront.lineart.crease_threshold = 0.0
ob_humvee_body.location = (0.0, 0.0, 0.0)
ob_humvee_body.scale = (1.33, 1.0, 1.0)
ob_humvee_body.lock_rotations_4d = False
ob_humvee_body.empty_display_type = 'ARROWS'
ob_humvee_body.lineart.crease_threshold = 0.0
ob_lamp.location = (4.076, 1.005, 5.904)
ob_lamp.rotation_euler = (0.6503, 0.05522, 1.866)
ob_lamp.lock_rotations_4d = False
ob_lamp.empty_display_type = 'ARROWS'
ob_lamp.color = (0.0, 0.0, 0.0, 0.0)
ob_lamp.lineart.crease_threshold = 0.0
ob_camera.location = (7.481, -6.508, 5.344)
ob_camera.rotation_euler = (1.109, 0.01082, 0.8149)
ob_camera.lock_rotations_4d = False
ob_camera.empty_display_type = 'ARROWS'
ob_camera.color = (0.0, 0.0, 0.0, 0.0)
ob_camera.display_type = 'WIRE'
ob_camera.lineart.crease_threshold = 0.0

# ---- collection membership
col_collection_1.objects.link(ob_tirerear)
col_collection_1.objects.link(ob_tirefront)
col_collection_1.objects.link(ob_humvee_body)
col_collection_1.objects.link(ob_lamp)
col_collection_1.objects.link(ob_camera)

# ---- scene / render settings (as saved in the file)
scene.camera = ob_camera
scene.frame_start = 1; scene.frame_end = 250; scene.frame_set(1)
scene.render.engine = 'BLENDER_EEVEE_NEXT'
scene.render.resolution_percentage = 50
scene.render.dither_intensity = 0.0
scene.cycles.use_denoising = False
scene.cycles.samples = 10
scene.cycles.sampling_pattern = 'TABULATED_SOBOL'
scene.cycles.light_sampling_threshold = 0.0
scene.cycles.use_adaptive_sampling = False
scene.cycles.use_light_tree = False
scene.cycles.blur_glossy = 0.0
scene.cycles.pixel_filter_type = 'GAUSSIAN'
scene.cycles.sample_clamp_indirect = 0.0
scene.view_settings.view_transform = 'Standard'
bpy.context.view_layer.update()
